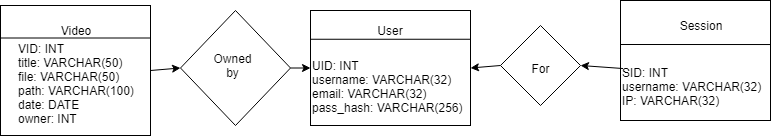

The diagram above was exported from draw.io. Its source (the exported page's mxGraphModel, read from the mxfile embedded in the PNG):
<mxGraphModel dx="1422" dy="713" grid="1" gridSize="10" guides="1" tooltips="1" connect="1" arrows="1" fold="1" page="1" pageScale="1" pageWidth="1100" pageHeight="850" background="#ffffff" math="0" shadow="0">
  <root>
    <mxCell id="0" />
    <mxCell id="1" parent="0" />
    <mxCell id="h7HFIJGUpjoNdgnfFNSb-30" value="" style="rounded=0;whiteSpace=wrap;html=1;" parent="1" vertex="1">
      <mxGeometry x="130" y="220" width="150" height="130" as="geometry" />
    </mxCell>
    <mxCell id="h7HFIJGUpjoNdgnfFNSb-31" value="Video" style="text;html=1;strokeColor=none;fillColor=none;align=center;verticalAlign=middle;whiteSpace=wrap;rounded=0;opacity=0;" parent="1" vertex="1">
      <mxGeometry x="185" y="235" width="40" height="20" as="geometry" />
    </mxCell>
    <mxCell id="h7HFIJGUpjoNdgnfFNSb-32" value="VID: INT&lt;br&gt;title: VARCHAR(50)&lt;br&gt;file: VARCHAR(50)&lt;br&gt;path: VARCHAR(100)&lt;br&gt;date: DATE&lt;br&gt;owner: INT" style="rounded=0;whiteSpace=wrap;html=1;opacity=0;align=left;" parent="1" vertex="1">
      <mxGeometry x="145" y="275" width="120" height="45" as="geometry" />
    </mxCell>
    <mxCell id="h7HFIJGUpjoNdgnfFNSb-34" value="" style="rounded=0;whiteSpace=wrap;html=1;" parent="1" vertex="1">
      <mxGeometry x="440" y="225" width="160" height="115" as="geometry" />
    </mxCell>
    <mxCell id="h7HFIJGUpjoNdgnfFNSb-35" value="User" style="text;html=1;strokeColor=none;fillColor=none;align=center;verticalAlign=middle;whiteSpace=wrap;rounded=0;" parent="1" vertex="1">
      <mxGeometry x="500" y="235" width="40" height="20" as="geometry" />
    </mxCell>
    <mxCell id="h7HFIJGUpjoNdgnfFNSb-36" value="UID: INT&lt;br&gt;username: VARCHAR(32)&lt;br&gt;email: VARCHAR(32)&lt;br&gt;pass_hash: VARCHAR(256)" style="text;html=1;strokeColor=none;fillColor=none;align=left;verticalAlign=middle;whiteSpace=wrap;rounded=0;" parent="1" vertex="1">
      <mxGeometry x="440" y="276" width="160" height="50" as="geometry" />
    </mxCell>
    <mxCell id="h7HFIJGUpjoNdgnfFNSb-37" value="" style="endArrow=none;html=1;entryX=1;entryY=0.25;entryDx=0;entryDy=0;exitX=0;exitY=0.25;exitDx=0;exitDy=0;" parent="1" source="h7HFIJGUpjoNdgnfFNSb-34" target="h7HFIJGUpjoNdgnfFNSb-34" edge="1">
      <mxGeometry width="50" height="50" relative="1" as="geometry">
        <mxPoint x="130" y="410" as="sourcePoint" />
        <mxPoint x="180" y="360" as="targetPoint" />
      </mxGeometry>
    </mxCell>
    <mxCell id="h7HFIJGUpjoNdgnfFNSb-38" value="" style="rounded=0;whiteSpace=wrap;html=1;" parent="1" vertex="1">
      <mxGeometry x="750" y="215" width="150" height="120" as="geometry" />
    </mxCell>
    <mxCell id="h7HFIJGUpjoNdgnfFNSb-39" value="Session" style="text;html=1;strokeColor=none;fillColor=none;align=center;verticalAlign=middle;whiteSpace=wrap;rounded=0;opacity=0;" parent="1" vertex="1">
      <mxGeometry x="810" y="230" width="40" height="20" as="geometry" />
    </mxCell>
    <mxCell id="h7HFIJGUpjoNdgnfFNSb-40" value="SID: INT&lt;br&gt;username: VARCHAR(32)&lt;br&gt;IP: VARCHAR(32)" style="text;html=1;strokeColor=none;fillColor=none;align=left;verticalAlign=middle;whiteSpace=wrap;rounded=0;opacity=0;" parent="1" vertex="1">
      <mxGeometry x="750" y="276" width="150" height="50" as="geometry" />
    </mxCell>
    <mxCell id="h7HFIJGUpjoNdgnfFNSb-41" value="" style="endArrow=none;html=1;entryX=1;entryY=0.367;entryDx=0;entryDy=0;entryPerimeter=0;" parent="1" target="h7HFIJGUpjoNdgnfFNSb-38" edge="1">
      <mxGeometry width="50" height="50" relative="1" as="geometry">
        <mxPoint x="750" y="259" as="sourcePoint" />
        <mxPoint x="180" y="360" as="targetPoint" />
      </mxGeometry>
    </mxCell>
    <mxCell id="h7HFIJGUpjoNdgnfFNSb-42" value="" style="rhombus;whiteSpace=wrap;html=1;" parent="1" vertex="1">
      <mxGeometry x="310" y="225" width="110" height="115" as="geometry" />
    </mxCell>
    <mxCell id="h7HFIJGUpjoNdgnfFNSb-43" value="Owned by" style="text;html=1;strokeColor=none;fillColor=none;align=center;verticalAlign=middle;whiteSpace=wrap;rounded=0;" parent="1" vertex="1">
      <mxGeometry x="342.5" y="270" width="40" height="20" as="geometry" />
    </mxCell>
    <mxCell id="h7HFIJGUpjoNdgnfFNSb-44" value="" style="endArrow=classic;html=1;exitX=1;exitY=0.5;exitDx=0;exitDy=0;entryX=0;entryY=0.5;entryDx=0;entryDy=0;" parent="1" source="h7HFIJGUpjoNdgnfFNSb-30" target="h7HFIJGUpjoNdgnfFNSb-42" edge="1">
      <mxGeometry width="50" height="50" relative="1" as="geometry">
        <mxPoint x="130" y="410" as="sourcePoint" />
        <mxPoint x="180" y="360" as="targetPoint" />
      </mxGeometry>
    </mxCell>
    <mxCell id="h7HFIJGUpjoNdgnfFNSb-45" value="" style="endArrow=classic;html=1;exitX=1;exitY=0.5;exitDx=0;exitDy=0;entryX=0;entryY=0.5;entryDx=0;entryDy=0;" parent="1" source="h7HFIJGUpjoNdgnfFNSb-42" target="h7HFIJGUpjoNdgnfFNSb-34" edge="1">
      <mxGeometry width="50" height="50" relative="1" as="geometry">
        <mxPoint x="130" y="410" as="sourcePoint" />
        <mxPoint x="180" y="360" as="targetPoint" />
      </mxGeometry>
    </mxCell>
    <mxCell id="h7HFIJGUpjoNdgnfFNSb-47" value="" style="rhombus;whiteSpace=wrap;html=1;" parent="1" vertex="1">
      <mxGeometry x="630" y="240" width="80" height="80" as="geometry" />
    </mxCell>
    <mxCell id="h7HFIJGUpjoNdgnfFNSb-48" value="For" style="text;html=1;strokeColor=none;fillColor=none;align=center;verticalAlign=middle;whiteSpace=wrap;rounded=0;" parent="1" vertex="1">
      <mxGeometry x="650" y="272.5" width="40" height="20" as="geometry" />
    </mxCell>
    <mxCell id="h7HFIJGUpjoNdgnfFNSb-49" value="" style="endArrow=classic;html=1;exitX=0.017;exitY=0.567;exitDx=0;exitDy=0;exitPerimeter=0;entryX=1;entryY=0.5;entryDx=0;entryDy=0;" parent="1" source="h7HFIJGUpjoNdgnfFNSb-38" target="h7HFIJGUpjoNdgnfFNSb-47" edge="1">
      <mxGeometry width="50" height="50" relative="1" as="geometry">
        <mxPoint x="130" y="410" as="sourcePoint" />
        <mxPoint x="180" y="360" as="targetPoint" />
      </mxGeometry>
    </mxCell>
    <mxCell id="h7HFIJGUpjoNdgnfFNSb-50" value="" style="endArrow=classic;html=1;exitX=0;exitY=0.5;exitDx=0;exitDy=0;entryX=1;entryY=0.5;entryDx=0;entryDy=0;" parent="1" source="h7HFIJGUpjoNdgnfFNSb-47" target="h7HFIJGUpjoNdgnfFNSb-34" edge="1">
      <mxGeometry width="50" height="50" relative="1" as="geometry">
        <mxPoint x="130" y="410" as="sourcePoint" />
        <mxPoint x="180" y="360" as="targetPoint" />
      </mxGeometry>
    </mxCell>
    <mxCell id="hI-HLvwGCsGmkQKXeOGo-3" value="" style="endArrow=none;html=1;exitX=0;exitY=0.25;exitDx=0;exitDy=0;entryX=1;entryY=0.25;entryDx=0;entryDy=0;" edge="1" parent="1" source="h7HFIJGUpjoNdgnfFNSb-30" target="h7HFIJGUpjoNdgnfFNSb-30">
      <mxGeometry width="50" height="50" relative="1" as="geometry">
        <mxPoint x="130" y="420" as="sourcePoint" />
        <mxPoint x="180" y="370" as="targetPoint" />
      </mxGeometry>
    </mxCell>
  </root>
</mxGraphModel>